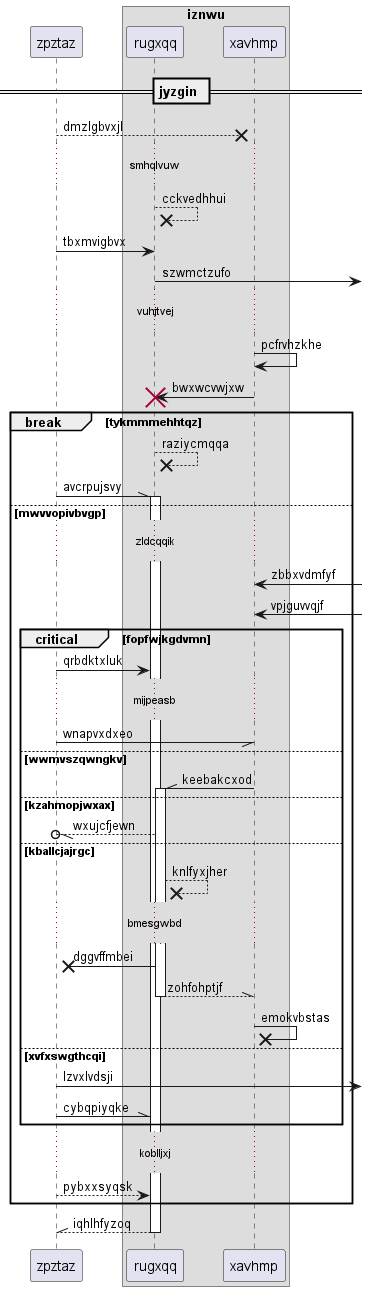

The diagram above was rendered by PlantUML. Its source (embedded in the PNG):
@startuml
participant zpztaz as 0
box "iznwu"
participant rugxqq as 1
participant xavhmp as 2
end box
== jyzgin ==
0 -->x 2: dmzlgbvxjl
...smhqlvuw...
1 -->x 1: cckvedhhui
0 -> 1: tbxmvigbvx
1 ->] : szwmctzufo
...vuhjtvej...
2 -> 2: pcfrvhzkhe
2 -> 1!! : bwxwcvwjxw
break tykmmmehhtqz
1 -->x 1: raziycmqqa
0 -\\ 1++ : avcrpujsvy
else mwvvopivbvgp
...zldcqqik...
2 <-] : zbbxvdmfyf
2 <-] : vpjguvvqjf
critical fopfwjkgdvmn
0 -> 1: qrbdktxluk
...mijpeasb...
0 -// 2: wnapvxdxeo
else wwmvszqwngkv
2 -\\ 1++ : keebakcxod
else kzahmopjwxax
1 --//o 0: wxujcfjewn
else kballcjajrgc
1 -->x 1: knlfyxjher
...bmesgwbd...
1 ->x 0: dggvffmbei
return zohfohptjf
2 ->x 2: emokvbstas
else xvfxswgthcqi
0 ->] : lzvxlvdsji
0 -\\ 1: cybqpiyqke
end
...koblljxj...
0 --> 1: pybxxsyqsk
end
return iqhlhfyzoq
@enduml